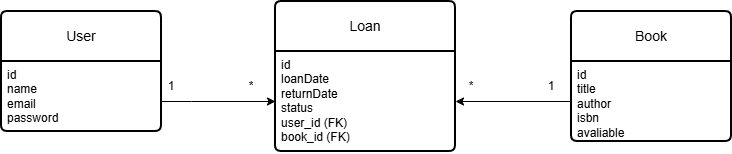

The diagram above was exported from draw.io. Its source (the exported page's mxGraphModel, read from the mxfile embedded in the PNG):
<mxGraphModel dx="946" dy="597" grid="1" gridSize="10" guides="1" tooltips="1" connect="1" arrows="1" fold="1" page="1" pageScale="1" pageWidth="827" pageHeight="1169" math="0" shadow="0">
  <root>
    <mxCell id="0" />
    <mxCell id="1" parent="0" />
    <mxCell id="mEtaHyPjcGpUJMD9zXzp-11" edge="1" parent="1" source="mEtaHyPjcGpUJMD9zXzp-1" style="edgeStyle=orthogonalEdgeStyle;rounded=0;orthogonalLoop=1;jettySize=auto;html=1;" target="mEtaHyPjcGpUJMD9zXzp-4" value="">
      <mxGeometry relative="1" as="geometry">
        <Array as="points">
          <mxPoint x="240" y="270" />
          <mxPoint x="240" y="270" />
        </Array>
      </mxGeometry>
    </mxCell>
    <mxCell id="mEtaHyPjcGpUJMD9zXzp-1" parent="1" style="swimlane;childLayout=stackLayout;horizontal=1;startSize=50;horizontalStack=0;rounded=1;fontSize=14;fontStyle=0;strokeWidth=2;resizeParent=0;resizeLast=1;shadow=0;dashed=0;align=center;arcSize=4;whiteSpace=wrap;html=1;" value="User" vertex="1">
      <mxGeometry height="120" width="160" x="50" y="180" as="geometry" />
    </mxCell>
    <mxCell id="mEtaHyPjcGpUJMD9zXzp-2" parent="mEtaHyPjcGpUJMD9zXzp-1" style="align=left;strokeColor=none;fillColor=none;spacingLeft=4;spacingRight=4;fontSize=12;verticalAlign=top;resizable=0;rotatable=0;part=1;html=1;whiteSpace=wrap;" value="id&lt;div&gt;name&lt;/div&gt;&lt;div&gt;email&lt;/div&gt;&lt;div&gt;password&lt;/div&gt;&lt;div&gt;&lt;br&gt;&lt;/div&gt;" vertex="1">
      <mxGeometry height="70" width="160" y="50" as="geometry" />
    </mxCell>
    <mxCell id="mEtaHyPjcGpUJMD9zXzp-3" parent="1" style="swimlane;childLayout=stackLayout;horizontal=1;startSize=50;horizontalStack=0;rounded=1;fontSize=14;fontStyle=0;strokeWidth=2;resizeParent=0;resizeLast=1;shadow=0;dashed=0;align=center;arcSize=4;whiteSpace=wrap;html=1;" value="Loan" vertex="1">
      <mxGeometry height="150" width="180" x="324" y="170" as="geometry" />
    </mxCell>
    <mxCell id="mEtaHyPjcGpUJMD9zXzp-4" parent="mEtaHyPjcGpUJMD9zXzp-3" style="align=left;strokeColor=none;fillColor=none;spacingLeft=4;spacingRight=4;fontSize=12;verticalAlign=top;resizable=0;rotatable=0;part=1;html=1;whiteSpace=wrap;" value="&lt;div&gt;id&lt;/div&gt;&lt;div&gt;loanDate&lt;/div&gt;&lt;div&gt;returnDate&lt;/div&gt;&lt;div&gt;status&lt;/div&gt;&lt;div&gt;user_id (FK)&lt;/div&gt;&lt;div&gt;book_id (FK)&lt;/div&gt;" vertex="1">
      <mxGeometry height="100" width="180" y="50" as="geometry" />
    </mxCell>
    <mxCell id="mEtaHyPjcGpUJMD9zXzp-9" parent="1" style="swimlane;childLayout=stackLayout;horizontal=1;startSize=50;horizontalStack=0;rounded=1;fontSize=14;fontStyle=0;strokeWidth=2;resizeParent=0;resizeLast=1;shadow=0;dashed=0;align=center;arcSize=4;whiteSpace=wrap;html=1;" value="Book" vertex="1">
      <mxGeometry height="130" width="160" x="620" y="180" as="geometry" />
    </mxCell>
    <mxCell id="mEtaHyPjcGpUJMD9zXzp-10" parent="mEtaHyPjcGpUJMD9zXzp-9" style="align=left;strokeColor=none;fillColor=none;spacingLeft=4;spacingRight=4;fontSize=12;verticalAlign=top;resizable=0;rotatable=0;part=1;html=1;whiteSpace=wrap;" value="&lt;div&gt;id&lt;/div&gt;&lt;div&gt;title&lt;/div&gt;&lt;div&gt;author&lt;/div&gt;&lt;div&gt;isbn&lt;/div&gt;&lt;div&gt;avaliable&lt;/div&gt;&lt;div&gt;&lt;br&gt;&lt;/div&gt;" vertex="1">
      <mxGeometry height="80" width="160" y="50" as="geometry" />
    </mxCell>
    <mxCell id="mEtaHyPjcGpUJMD9zXzp-12" edge="1" parent="1" source="mEtaHyPjcGpUJMD9zXzp-10" style="edgeStyle=orthogonalEdgeStyle;rounded=0;orthogonalLoop=1;jettySize=auto;html=1;" target="mEtaHyPjcGpUJMD9zXzp-4" value="">
      <mxGeometry relative="1" as="geometry" />
    </mxCell>
    <mxCell id="mEtaHyPjcGpUJMD9zXzp-13" parent="1" style="text;html=1;whiteSpace=wrap;strokeColor=none;fillColor=none;align=center;verticalAlign=middle;rounded=0;" value="1" vertex="1">
      <mxGeometry height="30" width="60" x="190" y="240" as="geometry" />
    </mxCell>
    <mxCell id="mEtaHyPjcGpUJMD9zXzp-14" parent="1" style="text;html=1;whiteSpace=wrap;strokeColor=none;fillColor=none;align=center;verticalAlign=middle;rounded=0;" value="*" vertex="1">
      <mxGeometry height="30" width="60" x="270" y="240" as="geometry" />
    </mxCell>
    <mxCell id="mEtaHyPjcGpUJMD9zXzp-17" parent="1" style="text;html=1;whiteSpace=wrap;strokeColor=none;fillColor=none;align=center;verticalAlign=middle;rounded=0;" value="1" vertex="1">
      <mxGeometry height="30" width="60" x="570" y="240" as="geometry" />
    </mxCell>
    <mxCell id="mEtaHyPjcGpUJMD9zXzp-18" parent="1" style="text;html=1;whiteSpace=wrap;strokeColor=none;fillColor=none;align=center;verticalAlign=middle;rounded=0;" value="*" vertex="1">
      <mxGeometry height="30" width="60" x="490" y="240" as="geometry" />
    </mxCell>
  </root>
</mxGraphModel>